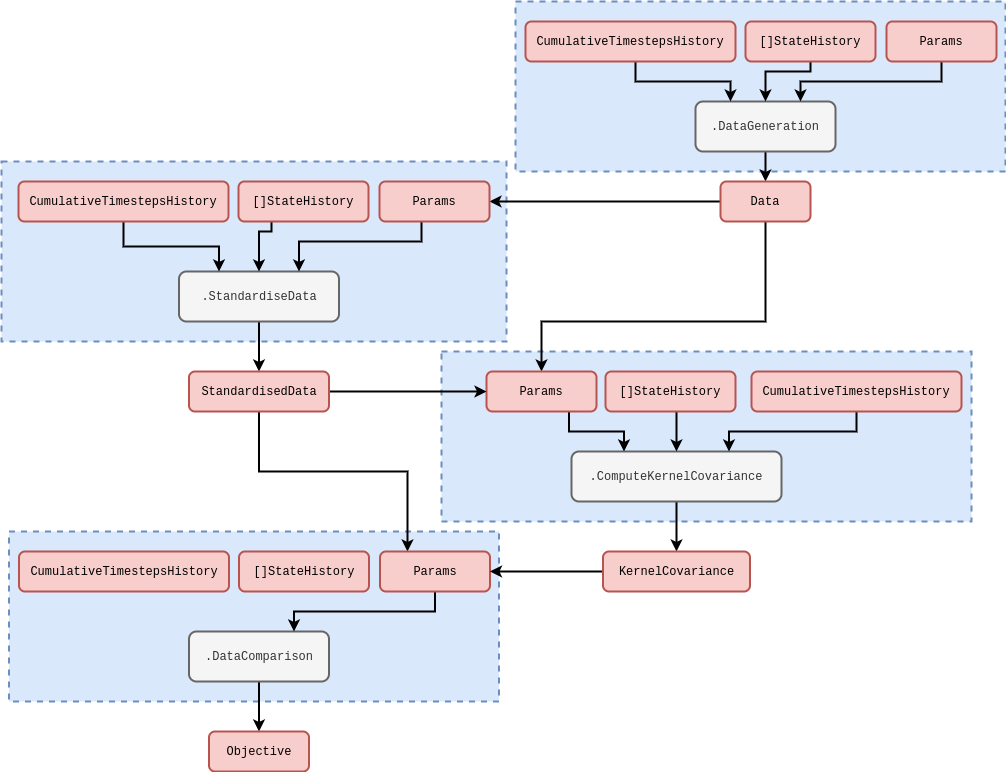

The diagram above was exported from draw.io. Its source (the exported page's mxGraphModel, read from the mxfile embedded in the PNG):
<mxGraphModel dx="888" dy="574" grid="1" gridSize="10" guides="1" tooltips="1" connect="1" arrows="1" fold="1" page="1" pageScale="1" pageWidth="827" pageHeight="1169" math="0" shadow="0">
  <root>
    <mxCell id="0" />
    <mxCell id="1" parent="0" />
    <mxCell id="VqliOS3KqGpr31luvwKk-1" value="" style="rounded=0;whiteSpace=wrap;html=1;dashed=1;strokeWidth=2;fillColor=#dae8fc;strokeColor=#6c8ebf;" vertex="1" parent="1">
      <mxGeometry x="17.5" y="550" width="490" height="170" as="geometry" />
    </mxCell>
    <mxCell id="VqliOS3KqGpr31luvwKk-2" value="" style="rounded=0;whiteSpace=wrap;html=1;dashed=1;strokeWidth=2;fillColor=#dae8fc;strokeColor=#6c8ebf;" vertex="1" parent="1">
      <mxGeometry x="10" y="180" width="505" height="180" as="geometry" />
    </mxCell>
    <mxCell id="VqliOS3KqGpr31luvwKk-3" value="" style="rounded=0;whiteSpace=wrap;html=1;dashed=1;strokeWidth=2;fillColor=#dae8fc;strokeColor=#6c8ebf;" vertex="1" parent="1">
      <mxGeometry x="450" y="370" width="530" height="170" as="geometry" />
    </mxCell>
    <mxCell id="VqliOS3KqGpr31luvwKk-4" value="" style="rounded=0;whiteSpace=wrap;html=1;dashed=1;strokeWidth=2;fillColor=#dae8fc;strokeColor=#6c8ebf;" vertex="1" parent="1">
      <mxGeometry x="524" y="20" width="490" height="170" as="geometry" />
    </mxCell>
    <mxCell id="VqliOS3KqGpr31luvwKk-5" style="edgeStyle=orthogonalEdgeStyle;rounded=0;orthogonalLoop=1;jettySize=auto;html=1;entryX=0.5;entryY=0;entryDx=0;entryDy=0;strokeWidth=2;" edge="1" parent="1" source="VqliOS3KqGpr31luvwKk-6" target="VqliOS3KqGpr31luvwKk-43">
      <mxGeometry relative="1" as="geometry" />
    </mxCell>
    <mxCell id="VqliOS3KqGpr31luvwKk-6" value="&lt;font face=&quot;Courier New&quot;&gt;.ComputeKernelCovariance&lt;/font&gt;" style="rounded=1;whiteSpace=wrap;html=1;strokeWidth=2;fillColor=#f5f5f5;fontColor=#333333;strokeColor=#666666;" vertex="1" parent="1">
      <mxGeometry x="580" y="470" width="210" height="50" as="geometry" />
    </mxCell>
    <mxCell id="VqliOS3KqGpr31luvwKk-7" value="" style="edgeStyle=orthogonalEdgeStyle;rounded=0;orthogonalLoop=1;jettySize=auto;html=1;strokeWidth=2;" edge="1" parent="1" source="VqliOS3KqGpr31luvwKk-8">
      <mxGeometry relative="1" as="geometry">
        <mxPoint x="774" y="200" as="targetPoint" />
      </mxGeometry>
    </mxCell>
    <mxCell id="VqliOS3KqGpr31luvwKk-8" value="&lt;font face=&quot;Courier New&quot;&gt;.DataGeneration&lt;/font&gt;" style="rounded=1;whiteSpace=wrap;html=1;strokeWidth=2;fillColor=#f5f5f5;fontColor=#333333;strokeColor=#666666;" vertex="1" parent="1">
      <mxGeometry x="704" y="120" width="140" height="50" as="geometry" />
    </mxCell>
    <mxCell id="VqliOS3KqGpr31luvwKk-9" style="edgeStyle=orthogonalEdgeStyle;rounded=0;orthogonalLoop=1;jettySize=auto;html=1;entryX=1;entryY=0.5;entryDx=0;entryDy=0;strokeWidth=2;" edge="1" parent="1" source="VqliOS3KqGpr31luvwKk-11" target="VqliOS3KqGpr31luvwKk-31">
      <mxGeometry relative="1" as="geometry">
        <mxPoint x="405" y="220" as="targetPoint" />
        <Array as="points" />
      </mxGeometry>
    </mxCell>
    <mxCell id="VqliOS3KqGpr31luvwKk-10" style="edgeStyle=orthogonalEdgeStyle;rounded=0;orthogonalLoop=1;jettySize=auto;html=1;strokeWidth=2;entryX=0.5;entryY=0;entryDx=0;entryDy=0;" edge="1" parent="1" source="VqliOS3KqGpr31luvwKk-11" target="VqliOS3KqGpr31luvwKk-26">
      <mxGeometry relative="1" as="geometry">
        <Array as="points">
          <mxPoint x="774" y="340" />
          <mxPoint x="550" y="340" />
        </Array>
      </mxGeometry>
    </mxCell>
    <mxCell id="VqliOS3KqGpr31luvwKk-11" value="&lt;font face=&quot;Courier New&quot;&gt;Data&lt;/font&gt;" style="rounded=1;whiteSpace=wrap;html=1;strokeWidth=2;fillColor=#f8cecc;strokeColor=#b85450;" vertex="1" parent="1">
      <mxGeometry x="729" y="200" width="90" height="40" as="geometry" />
    </mxCell>
    <mxCell id="VqliOS3KqGpr31luvwKk-12" style="edgeStyle=orthogonalEdgeStyle;rounded=0;orthogonalLoop=1;jettySize=auto;html=1;entryX=0.25;entryY=0;entryDx=0;entryDy=0;strokeWidth=2;exitX=0.75;exitY=1;exitDx=0;exitDy=0;" edge="1" parent="1" source="VqliOS3KqGpr31luvwKk-26" target="VqliOS3KqGpr31luvwKk-6">
      <mxGeometry relative="1" as="geometry">
        <mxPoint x="735" y="460" as="sourcePoint" />
      </mxGeometry>
    </mxCell>
    <mxCell id="VqliOS3KqGpr31luvwKk-13" value="" style="edgeStyle=orthogonalEdgeStyle;rounded=0;orthogonalLoop=1;jettySize=auto;html=1;strokeWidth=2;" edge="1" parent="1" source="VqliOS3KqGpr31luvwKk-14" target="VqliOS3KqGpr31luvwKk-34">
      <mxGeometry relative="1" as="geometry" />
    </mxCell>
    <mxCell id="VqliOS3KqGpr31luvwKk-14" value="&lt;font face=&quot;Courier New&quot;&gt;.StandardiseData&lt;/font&gt;" style="rounded=1;whiteSpace=wrap;html=1;strokeWidth=2;fillColor=#f5f5f5;fontColor=#333333;strokeColor=#666666;" vertex="1" parent="1">
      <mxGeometry x="187.5" y="290" width="160" height="50" as="geometry" />
    </mxCell>
    <mxCell id="VqliOS3KqGpr31luvwKk-15" style="edgeStyle=orthogonalEdgeStyle;rounded=0;orthogonalLoop=1;jettySize=auto;html=1;entryX=0.25;entryY=0;entryDx=0;entryDy=0;strokeWidth=2;exitX=0.5;exitY=1;exitDx=0;exitDy=0;" edge="1" parent="1" source="VqliOS3KqGpr31luvwKk-29" target="VqliOS3KqGpr31luvwKk-14">
      <mxGeometry relative="1" as="geometry">
        <mxPoint x="195" y="255" as="sourcePoint" />
      </mxGeometry>
    </mxCell>
    <mxCell id="VqliOS3KqGpr31luvwKk-16" style="edgeStyle=orthogonalEdgeStyle;rounded=0;orthogonalLoop=1;jettySize=auto;html=1;entryX=0.5;entryY=0;entryDx=0;entryDy=0;strokeWidth=2;" edge="1" parent="1" source="VqliOS3KqGpr31luvwKk-17" target="VqliOS3KqGpr31luvwKk-8">
      <mxGeometry relative="1" as="geometry">
        <Array as="points">
          <mxPoint x="819" y="90" />
          <mxPoint x="774" y="90" />
        </Array>
      </mxGeometry>
    </mxCell>
    <mxCell id="VqliOS3KqGpr31luvwKk-17" value="&lt;font face=&quot;Courier New&quot;&gt;[]StateHistory&lt;/font&gt;" style="rounded=1;whiteSpace=wrap;html=1;strokeWidth=2;fillColor=#f8cecc;strokeColor=#b85450;" vertex="1" parent="1">
      <mxGeometry x="754" y="40" width="130" height="40" as="geometry" />
    </mxCell>
    <mxCell id="VqliOS3KqGpr31luvwKk-18" style="edgeStyle=orthogonalEdgeStyle;rounded=0;orthogonalLoop=1;jettySize=auto;html=1;entryX=0.25;entryY=0;entryDx=0;entryDy=0;strokeWidth=2;" edge="1" parent="1" source="VqliOS3KqGpr31luvwKk-19" target="VqliOS3KqGpr31luvwKk-8">
      <mxGeometry relative="1" as="geometry">
        <Array as="points">
          <mxPoint x="644" y="100" />
          <mxPoint x="739" y="100" />
        </Array>
      </mxGeometry>
    </mxCell>
    <mxCell id="VqliOS3KqGpr31luvwKk-19" value="&lt;font face=&quot;Courier New&quot;&gt;CumulativeTimestepsHistory&lt;/font&gt;" style="rounded=1;whiteSpace=wrap;html=1;strokeWidth=2;fillColor=#f8cecc;strokeColor=#b85450;" vertex="1" parent="1">
      <mxGeometry x="534" y="40" width="210" height="40" as="geometry" />
    </mxCell>
    <mxCell id="VqliOS3KqGpr31luvwKk-20" style="edgeStyle=orthogonalEdgeStyle;rounded=0;orthogonalLoop=1;jettySize=auto;html=1;entryX=0.75;entryY=0;entryDx=0;entryDy=0;strokeWidth=2;" edge="1" parent="1" source="VqliOS3KqGpr31luvwKk-21" target="VqliOS3KqGpr31luvwKk-8">
      <mxGeometry relative="1" as="geometry">
        <Array as="points">
          <mxPoint x="950" y="100" />
          <mxPoint x="809" y="100" />
        </Array>
      </mxGeometry>
    </mxCell>
    <mxCell id="VqliOS3KqGpr31luvwKk-21" value="&lt;font face=&quot;Courier New&quot;&gt;Params&lt;/font&gt;" style="rounded=1;whiteSpace=wrap;html=1;strokeWidth=2;fillColor=#f8cecc;strokeColor=#b85450;" vertex="1" parent="1">
      <mxGeometry x="895" y="40" width="110" height="40" as="geometry" />
    </mxCell>
    <mxCell id="VqliOS3KqGpr31luvwKk-22" style="edgeStyle=orthogonalEdgeStyle;rounded=0;orthogonalLoop=1;jettySize=auto;html=1;entryX=0.5;entryY=0;entryDx=0;entryDy=0;strokeWidth=2;" edge="1" parent="1" source="VqliOS3KqGpr31luvwKk-23" target="VqliOS3KqGpr31luvwKk-6">
      <mxGeometry relative="1" as="geometry">
        <Array as="points">
          <mxPoint x="685" y="460" />
          <mxPoint x="685" y="460" />
        </Array>
      </mxGeometry>
    </mxCell>
    <mxCell id="VqliOS3KqGpr31luvwKk-23" value="&lt;font face=&quot;Courier New&quot;&gt;[]StateHistory&lt;/font&gt;" style="rounded=1;whiteSpace=wrap;html=1;strokeWidth=2;fillColor=#f8cecc;strokeColor=#b85450;" vertex="1" parent="1">
      <mxGeometry x="614" y="390" width="130" height="40" as="geometry" />
    </mxCell>
    <mxCell id="VqliOS3KqGpr31luvwKk-24" style="edgeStyle=orthogonalEdgeStyle;rounded=0;orthogonalLoop=1;jettySize=auto;html=1;entryX=0.75;entryY=0;entryDx=0;entryDy=0;strokeWidth=2;" edge="1" parent="1" source="VqliOS3KqGpr31luvwKk-25" target="VqliOS3KqGpr31luvwKk-6">
      <mxGeometry relative="1" as="geometry" />
    </mxCell>
    <mxCell id="VqliOS3KqGpr31luvwKk-25" value="&lt;font face=&quot;Courier New&quot;&gt;CumulativeTimestepsHistory&lt;/font&gt;" style="rounded=1;whiteSpace=wrap;html=1;strokeWidth=2;fillColor=#f8cecc;strokeColor=#b85450;" vertex="1" parent="1">
      <mxGeometry x="760" y="390" width="210" height="40" as="geometry" />
    </mxCell>
    <mxCell id="VqliOS3KqGpr31luvwKk-26" value="&lt;font face=&quot;Courier New&quot;&gt;Params&lt;/font&gt;" style="rounded=1;whiteSpace=wrap;html=1;strokeWidth=2;fillColor=#f8cecc;strokeColor=#b85450;" vertex="1" parent="1">
      <mxGeometry x="495" y="390" width="110" height="40" as="geometry" />
    </mxCell>
    <mxCell id="VqliOS3KqGpr31luvwKk-27" style="edgeStyle=orthogonalEdgeStyle;rounded=0;orthogonalLoop=1;jettySize=auto;html=1;entryX=0.5;entryY=0;entryDx=0;entryDy=0;strokeWidth=2;" edge="1" parent="1" source="VqliOS3KqGpr31luvwKk-28" target="VqliOS3KqGpr31luvwKk-14">
      <mxGeometry relative="1" as="geometry">
        <Array as="points">
          <mxPoint x="280" y="250" />
          <mxPoint x="268" y="250" />
        </Array>
      </mxGeometry>
    </mxCell>
    <mxCell id="VqliOS3KqGpr31luvwKk-28" value="&lt;font face=&quot;Courier New&quot;&gt;[]StateHistory&lt;/font&gt;" style="rounded=1;whiteSpace=wrap;html=1;strokeWidth=2;fillColor=#f8cecc;strokeColor=#b85450;" vertex="1" parent="1">
      <mxGeometry x="247" y="200" width="130" height="40" as="geometry" />
    </mxCell>
    <mxCell id="VqliOS3KqGpr31luvwKk-29" value="&lt;font face=&quot;Courier New&quot;&gt;CumulativeTimestepsHistory&lt;/font&gt;" style="rounded=1;whiteSpace=wrap;html=1;strokeWidth=2;fillColor=#f8cecc;strokeColor=#b85450;" vertex="1" parent="1">
      <mxGeometry x="27" y="200" width="210" height="40" as="geometry" />
    </mxCell>
    <mxCell id="VqliOS3KqGpr31luvwKk-30" style="edgeStyle=orthogonalEdgeStyle;rounded=0;orthogonalLoop=1;jettySize=auto;html=1;entryX=0.75;entryY=0;entryDx=0;entryDy=0;strokeWidth=2;" edge="1" parent="1" source="VqliOS3KqGpr31luvwKk-31" target="VqliOS3KqGpr31luvwKk-14">
      <mxGeometry relative="1" as="geometry">
        <Array as="points">
          <mxPoint x="430" y="260" />
          <mxPoint x="308" y="260" />
        </Array>
      </mxGeometry>
    </mxCell>
    <mxCell id="VqliOS3KqGpr31luvwKk-31" value="&lt;font face=&quot;Courier New&quot;&gt;Params&lt;/font&gt;" style="rounded=1;whiteSpace=wrap;html=1;strokeWidth=2;fillColor=#f8cecc;strokeColor=#b85450;" vertex="1" parent="1">
      <mxGeometry x="388" y="200" width="110" height="40" as="geometry" />
    </mxCell>
    <mxCell id="VqliOS3KqGpr31luvwKk-32" style="edgeStyle=orthogonalEdgeStyle;rounded=0;orthogonalLoop=1;jettySize=auto;html=1;entryX=0;entryY=0.5;entryDx=0;entryDy=0;strokeWidth=2;" edge="1" parent="1" source="VqliOS3KqGpr31luvwKk-34" target="VqliOS3KqGpr31luvwKk-26">
      <mxGeometry relative="1" as="geometry" />
    </mxCell>
    <mxCell id="VqliOS3KqGpr31luvwKk-33" style="edgeStyle=orthogonalEdgeStyle;rounded=0;orthogonalLoop=1;jettySize=auto;html=1;entryX=0.25;entryY=0;entryDx=0;entryDy=0;strokeWidth=2;" edge="1" parent="1" source="VqliOS3KqGpr31luvwKk-34" target="VqliOS3KqGpr31luvwKk-40">
      <mxGeometry relative="1" as="geometry">
        <Array as="points">
          <mxPoint x="268" y="490" />
          <mxPoint x="416" y="490" />
        </Array>
      </mxGeometry>
    </mxCell>
    <mxCell id="VqliOS3KqGpr31luvwKk-34" value="&lt;font face=&quot;Courier New&quot;&gt;StandardisedData&lt;/font&gt;" style="rounded=1;whiteSpace=wrap;html=1;strokeWidth=2;fillColor=#f8cecc;strokeColor=#b85450;" vertex="1" parent="1">
      <mxGeometry x="197.5" y="390" width="140" height="40" as="geometry" />
    </mxCell>
    <mxCell id="VqliOS3KqGpr31luvwKk-35" value="" style="edgeStyle=orthogonalEdgeStyle;rounded=0;orthogonalLoop=1;jettySize=auto;html=1;strokeWidth=2;" edge="1" parent="1" source="VqliOS3KqGpr31luvwKk-36" target="VqliOS3KqGpr31luvwKk-41">
      <mxGeometry relative="1" as="geometry" />
    </mxCell>
    <mxCell id="VqliOS3KqGpr31luvwKk-36" value="&lt;font face=&quot;Courier New&quot;&gt;.DataComparison&lt;/font&gt;" style="rounded=1;whiteSpace=wrap;html=1;strokeWidth=2;fillColor=#f5f5f5;fontColor=#333333;strokeColor=#666666;" vertex="1" parent="1">
      <mxGeometry x="197.5" y="650" width="140" height="50" as="geometry" />
    </mxCell>
    <mxCell id="VqliOS3KqGpr31luvwKk-37" value="&lt;font face=&quot;Courier New&quot;&gt;[]StateHistory&lt;/font&gt;" style="rounded=1;whiteSpace=wrap;html=1;strokeWidth=2;fillColor=#f8cecc;strokeColor=#b85450;" vertex="1" parent="1">
      <mxGeometry x="247.5" y="570" width="130" height="40" as="geometry" />
    </mxCell>
    <mxCell id="VqliOS3KqGpr31luvwKk-38" value="&lt;font face=&quot;Courier New&quot;&gt;CumulativeTimestepsHistory&lt;/font&gt;" style="rounded=1;whiteSpace=wrap;html=1;strokeWidth=2;fillColor=#f8cecc;strokeColor=#b85450;" vertex="1" parent="1">
      <mxGeometry x="27.5" y="570" width="210" height="40" as="geometry" />
    </mxCell>
    <mxCell id="VqliOS3KqGpr31luvwKk-39" style="edgeStyle=orthogonalEdgeStyle;rounded=0;orthogonalLoop=1;jettySize=auto;html=1;entryX=0.75;entryY=0;entryDx=0;entryDy=0;strokeWidth=2;" edge="1" parent="1" source="VqliOS3KqGpr31luvwKk-40" target="VqliOS3KqGpr31luvwKk-36">
      <mxGeometry relative="1" as="geometry">
        <Array as="points">
          <mxPoint x="443.5" y="630" />
          <mxPoint x="302.5" y="630" />
        </Array>
      </mxGeometry>
    </mxCell>
    <mxCell id="VqliOS3KqGpr31luvwKk-40" value="&lt;font face=&quot;Courier New&quot;&gt;Params&lt;/font&gt;" style="rounded=1;whiteSpace=wrap;html=1;strokeWidth=2;fillColor=#f8cecc;strokeColor=#b85450;" vertex="1" parent="1">
      <mxGeometry x="388.5" y="570" width="110" height="40" as="geometry" />
    </mxCell>
    <mxCell id="VqliOS3KqGpr31luvwKk-41" value="&lt;font face=&quot;Courier New&quot;&gt;Objective&lt;/font&gt;" style="rounded=1;whiteSpace=wrap;html=1;strokeWidth=2;fillColor=#f8cecc;strokeColor=#b85450;" vertex="1" parent="1">
      <mxGeometry x="217.5" y="750" width="100" height="40" as="geometry" />
    </mxCell>
    <mxCell id="VqliOS3KqGpr31luvwKk-42" style="edgeStyle=orthogonalEdgeStyle;rounded=0;orthogonalLoop=1;jettySize=auto;html=1;entryX=1;entryY=0.5;entryDx=0;entryDy=0;strokeWidth=2;" edge="1" parent="1" source="VqliOS3KqGpr31luvwKk-43" target="VqliOS3KqGpr31luvwKk-40">
      <mxGeometry relative="1" as="geometry" />
    </mxCell>
    <mxCell id="VqliOS3KqGpr31luvwKk-43" value="&lt;font face=&quot;Courier New&quot;&gt;KernelCovariance&lt;/font&gt;" style="rounded=1;whiteSpace=wrap;html=1;strokeWidth=2;fillColor=#f8cecc;strokeColor=#b85450;" vertex="1" parent="1">
      <mxGeometry x="611.5" y="570" width="147" height="40" as="geometry" />
    </mxCell>
  </root>
</mxGraphModel>